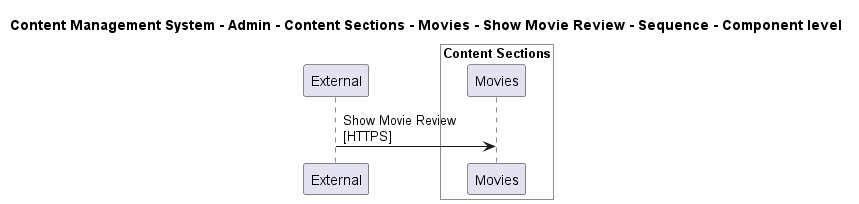

The diagram above was rendered by PlantUML. Its source (embedded in the PNG):
@startuml

title Content Management System - Admin - Content Sections - Movies - Show Movie Review - Sequence - Component level

participant "External" as C4InterFlow.SoftwareSystems.ExternalSystem

box "Admin" #White
    
box "Content Sections" #White
    participant "Movies" as ContentManagementSystem.SoftwareSystems.Admin.Containers.ContentSections.Components.Movies
end box

end box


C4InterFlow.SoftwareSystems.ExternalSystem -> ContentManagementSystem.SoftwareSystems.Admin.Containers.ContentSections.Components.Movies : Show Movie Review\n[HTTPS]


@enduml